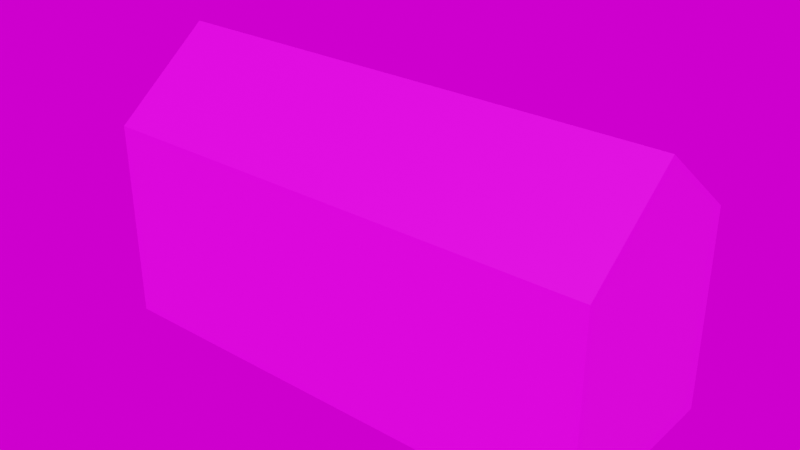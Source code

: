 # Source: house2.blend  (saved by Blender 3.1.7; exported with 4.5.12 LTS)
import bpy
from mathutils import Matrix  # noqa: F401  (used for matrix-valued properties, if any)

bpy.ops.wm.read_factory_settings(use_empty=True)
scene = bpy.context.scene
scene.name = 'Scene'

# ---- collections
col_collection = bpy.data.collections.new('Collection'); scene.collection.children.link(col_collection)

# ---- images (referenced by path relative to the original .blend; pixels are not part of the script)
import os
ASSET_DIR = os.environ.get("B2B_ASSET_DIR", "")  # directory of the original .blend (textures are referenced by path, not embedded)
HERE = os.path.dirname(os.path.abspath(__file__))  # packed textures are extracted next to this script under _unpacked/

def load_image(name, relpath, width, height, colorspace="sRGB"):
    """Load a texture the original file referenced (path relative to the .blend, or extracted next to this script)."""
    p = next((c for c in (os.path.join(HERE, relpath), os.path.join(ASSET_DIR, relpath)) if relpath and os.path.exists(c)), "")
    if p:
        img = bpy.data.images.load(p, check_existing=True)
        img.name = name
    else:  # same state as the original file: an image datablock whose file is absent (Cycles renders it pink)
        img = bpy.data.images.new(name, width, height)
        img.source = "FILE"
        img.filepath = "//" + (relpath or name)
    img.colorspace_settings.name = colorspace
    return img
img_house2_png = load_image('house2.png', 'house2.png', 1024, 1024, 'sRGB')
img_bathroom_1k_hdr = load_image('bathroom_1k.hdr', 'bathroom_1k.hdr', 1024, 1024, 'Linear Rec.709')

# ---- materials (node trees are filled in below, after node groups)
mat_default_obj = bpy.data.materials.new('Default OBJ')
mat_default_obj.use_transparent_shadow = False

# ---- material node trees
mat_default_obj.use_nodes = True; mat_default_obj.node_tree.nodes.clear()
_N = mat_default_obj.node_tree.nodes; _L = mat_default_obj.node_tree.links
n0 = _N.new('ShaderNodeBsdfPrincipled'); n0.name = 'Principled BSDF'; n0.location = (10, 300)
n0.distribution = 'GGX'
n0.subsurface_method = 'RANDOM_WALK_SKIN'
n0.inputs[3].default_value = 1.45
n0.inputs[27].default_value = (0.0, 0.0, 0.0, 1.0)
n0.inputs[28].default_value = 1.0
n1 = _N.new('ShaderNodeOutputMaterial'); n1.name = 'Material Output'; n1.location = (300, 300)
n2 = _N.new('ShaderNodeTexImage'); n2.name = 'Image Texture'; n2.location = (-280, 280)
n2.image = img_house2_png
n2.interpolation = 'Closest'
_L.new(n0.outputs[0], n1.inputs[0])
_L.new(n2.outputs[0], n0.inputs[0])
n1.is_active_output = True

# ---- world
world_world = bpy.data.worlds.new('World'); scene.world = world_world
world_world.use_nodes = True; world_world.node_tree.nodes.clear()
_N = world_world.node_tree.nodes; _L = world_world.node_tree.links
n0 = _N.new('ShaderNodeTexEnvironment'); n0.name = 'Environment Texture'; n0.location = (-92, 328)
n0.image = img_bathroom_1k_hdr
n1 = _N.new('ShaderNodeOutputWorld'); n1.name = 'World Output.001'; n1.location = (328, 280)
_L.new(n0.outputs[0], n1.inputs[0])
n1.is_active_output = True
world_world.color = (0.05088, 0.05088, 0.05088)
world_world.use_sun_shadow = False
world_world.sun_shadow_jitter_overblur = 0.0

# ---- meshes
me_cube_002 = bpy.data.meshes.new('Cube.002')
me_cube_002.from_pydata([(-9.565, 0.0, 3.792), (-9.565, 7.585, 3.792), (-9.565, 7.585, -3.792), (-9.565, 0.0, -3.792), (9.565, 7.585, -3.792), (9.565, 0.0, -3.792), (9.565, 7.585, 3.792), (9.565, 0.0, 3.792), (9.628, 10.57, 0.02115), (-9.501, 10.57, 0.02115)], [], [(0, 1, 2, 3), (3, 2, 4, 5), (5, 4, 6, 7), (7, 6, 1, 0), (1, 6, 8, 9), (9, 8, 4, 2), (6, 4, 8), (9, 2, 1)])
me_cube_002.polygons.foreach_set('use_smooth', [True] * 8)
_k = set([(0, 1), (0, 3), (0, 7), (1, 2), (1, 6), (1, 9), (2, 3), (2, 4), (2, 9), (3, 5), (4, 5), (4, 6), (4, 8), (5, 7), (6, 7), (6, 8), (8, 9)])
me_cube_002.attributes.new('sharp_edge', 'BOOLEAN', 'EDGE').data.foreach_set('value', [ (min(e.vertices), max(e.vertices)) in _k for e in me_cube_002.edges])
_uv = me_cube_002.uv_layers.new(name='UVMap')
_uv.uv.foreach_set('vector', [0.0, 1.0, 0.0, 0.6986, 0.3014, 0.6986, 0.3014, 1.0, 0.7393, 0.5717, 0.5133, 0.5717, 0.5133, 0.001891, 0.7393, 0.001891, 0.3017, 1.0, 0.3017, 0.6986, 0.603, 0.6986, 0.603, 1.0, 0.0, 0.001891, 0.2259, 0.001891, 0.2259, 0.5717, 0.0, 0.5717, 0.2259, 0.5717, 0.2259, 0.001891, 0.3691, 0.0, 0.3691, 0.5698, 0.3691, 0.5698, 0.3691, 0.0, 0.5133, 0.001891, 0.5133, 0.5717, 0.603, 0.6986, 0.3017, 0.6986, 0.4532, 0.5801, 0.1498, 0.5801, 0.3014, 0.6986, 0.0, 0.6986])
me_cube_002.materials.append(mat_default_obj)
me_cube_002.use_remesh_fix_poles = True
me_cube_002.use_remesh_preserve_attributes = False
me_cube_002.update()
me_cube_002.normals_split_custom_set([tuple(v) for v in zip(*[iter([-1.0, 0.0, 0.0, -1.0, 0.0, 0.0, -1.0, 0.0, 0.0, -1.0, 0.0, 0.0, 0.0, 0.0, -1.0, 0.0, 0.0, -1.0, 0.0, 0.0, -1.0, 0.0, 0.0, -1.0, 1.0, 0.0, 0.0, 1.0, 0.0, 0.0, 1.0, 0.0, 0.0, 1.0, 0.0, 0.0, 0.0, 0.0, 1.0, 0.0, 0.0, 1.0, 0.0, 0.0, 1.0, 0.0, 0.0, 1.0, 0.0, 0.7844, 0.6203, 0.0, 0.7844, 0.6203, 0.0, 0.7844, 0.6203, 0.0, 0.7844, 0.6203, 0.0, 0.7877, -0.616, 0.0, 0.7877, -0.616, 0.0, 0.7877, -0.616, 0.0, 0.7877, -0.616, 0.9998, -0.02128, 0.0, 0.9998, -0.02128, 0.0, 0.9998, -0.02128, 0.0, -0.9998, 0.02128, 0.0, -0.9998, 0.02128, 0.0, -0.9998, 0.02128, 0.0])] * 3)])

# ---- objects
ob_house1 = bpy.data.objects.new('house1', me_cube_002)

# ---- transforms, parenting, visibility, modifiers, constraints
ob_house1.location = (0.0, 0.0, 0.0)
ob_house1.rotation_euler = (1.571, -0.0, 0.0)

# ---- collection membership
col_collection.objects.link(ob_house1)

# ---- scene / render settings (as saved in the file)
scene.frame_start = 1; scene.frame_end = 250; scene.frame_set(1)
scene.render.engine = 'BLENDER_EEVEE_NEXT'
scene.cycles.use_denoising = False
scene.cycles.sampling_pattern = 'TABULATED_SOBOL'
scene.cycles.use_light_tree = False
scene.eevee.taa_samples = 128
scene.view_settings.view_transform = 'Filmic'
bpy.context.view_layer.update()

# ---- added for rendering (the .blend has no active camera and no usable light): camera, sun
cam_auto = bpy.data.cameras.new('AutoCamera')
cam_auto.lens = 50.0
cam_auto.sensor_width = 36.0
cam_auto.clip_end = 1000.0
ob_auto_camera = bpy.data.objects.new('AutoCamera', cam_auto)
scene.collection.objects.link(ob_auto_camera)
ob_auto_camera.location = (21.4836, -25.7422, 22.4451)
ob_auto_camera.rotation_euler = (1.09748, -7.21219e-08, 0.694738)
scene.camera = ob_auto_camera
light_auto_sun = bpy.data.lights.new('AutoSun', 'SUN')
light_auto_sun.energy = 3.0
light_auto_sun.angle = 0.0523599
ob_auto_sun = bpy.data.objects.new('AutoSun', light_auto_sun)
scene.collection.objects.link(ob_auto_sun)
ob_auto_sun.rotation_euler = (0.872665, 0.174533, 0.523599)
bpy.context.view_layer.update()

